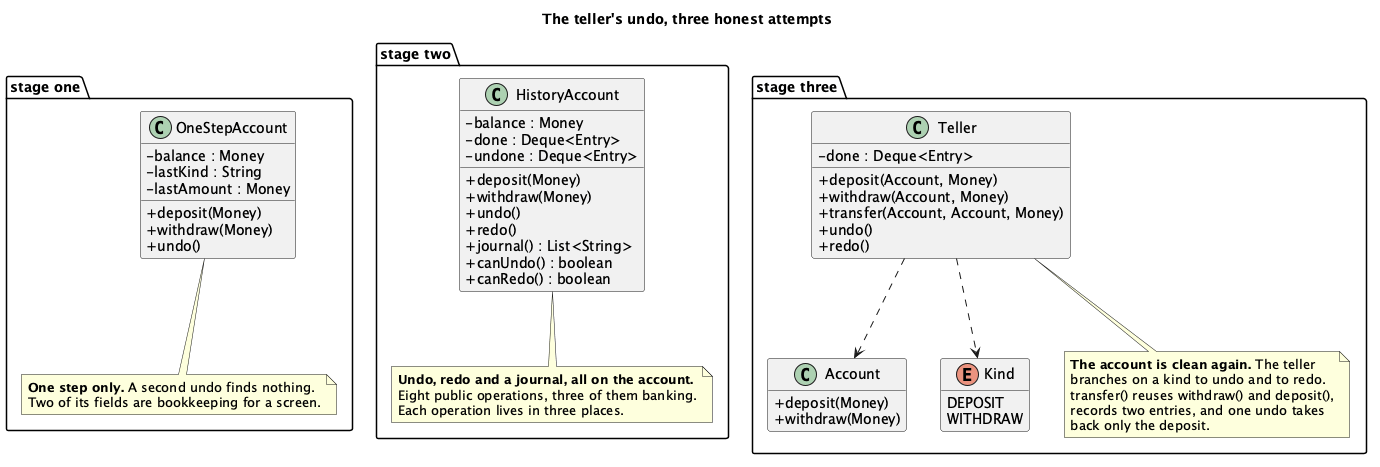

The diagram above was rendered by PlantUML. Its source (embedded in the PNG):
@startuml "Command - Account (Problem) - Class Diagram"
skinparam classAttributeIconSize 0
hide empty members
title The teller's undo, three honest attempts

package "stage one" {
  class OneStepAccount {
    - balance : Money
    - lastKind : String
    - lastAmount : Money
    + deposit(Money)
    + withdraw(Money)
    + undo()
  }
  note bottom of OneStepAccount
    <b>One step only.</b> A second undo finds nothing.
    Two of its fields are bookkeeping for a screen.
  end note
}

package "stage two" {
  class HistoryAccount {
    - balance : Money
    - done : Deque<Entry>
    - undone : Deque<Entry>
    + deposit(Money)
    + withdraw(Money)
    + undo()
    + redo()
    + journal() : List<String>
    + canUndo() : boolean
    + canRedo() : boolean
  }
  note bottom of HistoryAccount
    <b>Undo, redo and a journal, all on the account.</b>
    Eight public operations, three of them banking.
    Each operation lives in three places.
  end note
}

package "stage three" {
  class Teller {
    - done : Deque<Entry>
    + deposit(Account, Money)
    + withdraw(Account, Money)
    + transfer(Account, Account, Money)
    + undo()
    + redo()
  }
  class Account {
    + deposit(Money)
    + withdraw(Money)
  }
  enum Kind {
    DEPOSIT
    WITHDRAW
  }
  Teller ..> Account
  Teller ..> Kind
  note bottom of Teller
    <b>The account is clean again.</b> The teller
    branches on a kind to undo and to redo.
    transfer() reuses withdraw() and deposit(),
    records two entries, and one undo takes
    back only the deposit.
  end note
}

OneStepAccount -[hidden]right- HistoryAccount
HistoryAccount -[hidden]right- Teller
@enduml